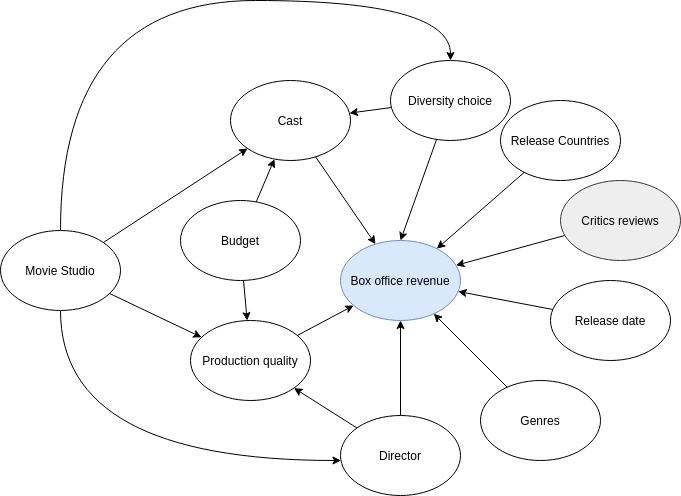

The diagram above was exported from draw.io. Its source (the exported page's mxGraphModel, read from the mxfile embedded in the PNG):
<mxGraphModel dx="1422" dy="762" grid="1" gridSize="10" guides="1" tooltips="1" connect="1" arrows="1" fold="1" page="1" pageScale="1" pageWidth="827" pageHeight="1169" math="0" shadow="0">
  <root>
    <mxCell id="0" />
    <mxCell id="1" parent="0" />
    <mxCell id="kHtcM1lQZG1e7_lS5Osk-6" style="edgeStyle=orthogonalEdgeStyle;rounded=0;orthogonalLoop=1;jettySize=auto;html=1;curved=1;" edge="1" parent="1" source="znrx_S04OAMHpFbIsXJt-1" target="znrx_S04OAMHpFbIsXJt-2">
      <mxGeometry relative="1" as="geometry">
        <Array as="points">
          <mxPoint x="90" y="630" />
        </Array>
      </mxGeometry>
    </mxCell>
    <mxCell id="kHtcM1lQZG1e7_lS5Osk-26" style="rounded=0;orthogonalLoop=1;jettySize=auto;html=1;" edge="1" parent="1" source="znrx_S04OAMHpFbIsXJt-1" target="kHtcM1lQZG1e7_lS5Osk-13">
      <mxGeometry relative="1" as="geometry" />
    </mxCell>
    <mxCell id="kHtcM1lQZG1e7_lS5Osk-32" style="edgeStyle=none;rounded=0;orthogonalLoop=1;jettySize=auto;html=1;" edge="1" parent="1" source="znrx_S04OAMHpFbIsXJt-1" target="kHtcM1lQZG1e7_lS5Osk-2">
      <mxGeometry relative="1" as="geometry" />
    </mxCell>
    <mxCell id="kHtcM1lQZG1e7_lS5Osk-33" style="edgeStyle=orthogonalEdgeStyle;curved=1;rounded=0;orthogonalLoop=1;jettySize=auto;html=1;entryX=0.5;entryY=0;entryDx=0;entryDy=0;" edge="1" parent="1" source="znrx_S04OAMHpFbIsXJt-1" target="kHtcM1lQZG1e7_lS5Osk-3">
      <mxGeometry relative="1" as="geometry">
        <Array as="points">
          <mxPoint x="90" y="170" />
          <mxPoint x="480" y="170" />
        </Array>
      </mxGeometry>
    </mxCell>
    <mxCell id="znrx_S04OAMHpFbIsXJt-1" value="Movie Studio" style="ellipse;whiteSpace=wrap;html=1;" parent="1" vertex="1">
      <mxGeometry x="30" y="400" width="120" height="80" as="geometry" />
    </mxCell>
    <mxCell id="kHtcM1lQZG1e7_lS5Osk-7" style="edgeStyle=none;rounded=0;orthogonalLoop=1;jettySize=auto;html=1;" edge="1" parent="1" source="znrx_S04OAMHpFbIsXJt-2" target="znrx_S04OAMHpFbIsXJt-3">
      <mxGeometry relative="1" as="geometry" />
    </mxCell>
    <mxCell id="kHtcM1lQZG1e7_lS5Osk-16" style="edgeStyle=none;rounded=0;orthogonalLoop=1;jettySize=auto;html=1;" edge="1" parent="1" source="znrx_S04OAMHpFbIsXJt-2" target="kHtcM1lQZG1e7_lS5Osk-13">
      <mxGeometry relative="1" as="geometry" />
    </mxCell>
    <mxCell id="znrx_S04OAMHpFbIsXJt-2" value="&lt;div&gt;Director&lt;/div&gt;" style="ellipse;whiteSpace=wrap;html=1;" parent="1" vertex="1">
      <mxGeometry x="370" y="585" width="120" height="80" as="geometry" />
    </mxCell>
    <mxCell id="znrx_S04OAMHpFbIsXJt-3" value="&lt;div&gt;Box office revenue&lt;/div&gt;" style="ellipse;whiteSpace=wrap;html=1;fillColor=#dae8fc;strokeColor=#6c8ebf;" parent="1" vertex="1">
      <mxGeometry x="370" y="410" width="120" height="80" as="geometry" />
    </mxCell>
    <mxCell id="kHtcM1lQZG1e7_lS5Osk-9" style="edgeStyle=none;rounded=0;orthogonalLoop=1;jettySize=auto;html=1;" edge="1" parent="1" source="kHtcM1lQZG1e7_lS5Osk-2" target="znrx_S04OAMHpFbIsXJt-3">
      <mxGeometry relative="1" as="geometry" />
    </mxCell>
    <mxCell id="kHtcM1lQZG1e7_lS5Osk-2" value="&lt;div&gt;Cast&lt;/div&gt;" style="ellipse;whiteSpace=wrap;html=1;" vertex="1" parent="1">
      <mxGeometry x="260" y="250" width="120" height="80" as="geometry" />
    </mxCell>
    <mxCell id="kHtcM1lQZG1e7_lS5Osk-11" style="edgeStyle=none;rounded=0;orthogonalLoop=1;jettySize=auto;html=1;" edge="1" parent="1" source="kHtcM1lQZG1e7_lS5Osk-3" target="kHtcM1lQZG1e7_lS5Osk-2">
      <mxGeometry relative="1" as="geometry" />
    </mxCell>
    <mxCell id="kHtcM1lQZG1e7_lS5Osk-12" style="edgeStyle=none;rounded=0;orthogonalLoop=1;jettySize=auto;html=1;entryX=0.5;entryY=0;entryDx=0;entryDy=0;" edge="1" parent="1" source="kHtcM1lQZG1e7_lS5Osk-3" target="znrx_S04OAMHpFbIsXJt-3">
      <mxGeometry relative="1" as="geometry" />
    </mxCell>
    <mxCell id="kHtcM1lQZG1e7_lS5Osk-3" value="Diversity choice" style="ellipse;whiteSpace=wrap;html=1;" vertex="1" parent="1">
      <mxGeometry x="420" y="230" width="120" height="80" as="geometry" />
    </mxCell>
    <mxCell id="kHtcM1lQZG1e7_lS5Osk-14" style="edgeStyle=none;rounded=0;orthogonalLoop=1;jettySize=auto;html=1;" edge="1" parent="1" source="kHtcM1lQZG1e7_lS5Osk-4" target="kHtcM1lQZG1e7_lS5Osk-13">
      <mxGeometry relative="1" as="geometry" />
    </mxCell>
    <mxCell id="kHtcM1lQZG1e7_lS5Osk-27" style="rounded=0;orthogonalLoop=1;jettySize=auto;html=1;" edge="1" parent="1" source="kHtcM1lQZG1e7_lS5Osk-4" target="kHtcM1lQZG1e7_lS5Osk-2">
      <mxGeometry relative="1" as="geometry" />
    </mxCell>
    <mxCell id="kHtcM1lQZG1e7_lS5Osk-4" value="Budget" style="ellipse;whiteSpace=wrap;html=1;" vertex="1" parent="1">
      <mxGeometry x="210" y="370" width="120" height="80" as="geometry" />
    </mxCell>
    <mxCell id="kHtcM1lQZG1e7_lS5Osk-15" style="edgeStyle=none;rounded=0;orthogonalLoop=1;jettySize=auto;html=1;" edge="1" parent="1" source="kHtcM1lQZG1e7_lS5Osk-13" target="znrx_S04OAMHpFbIsXJt-3">
      <mxGeometry relative="1" as="geometry" />
    </mxCell>
    <mxCell id="kHtcM1lQZG1e7_lS5Osk-13" value="Production quality" style="ellipse;whiteSpace=wrap;html=1;" vertex="1" parent="1">
      <mxGeometry x="220" y="490" width="120" height="80" as="geometry" />
    </mxCell>
    <mxCell id="kHtcM1lQZG1e7_lS5Osk-21" style="rounded=0;orthogonalLoop=1;jettySize=auto;html=1;" edge="1" parent="1" source="kHtcM1lQZG1e7_lS5Osk-20" target="znrx_S04OAMHpFbIsXJt-3">
      <mxGeometry relative="1" as="geometry" />
    </mxCell>
    <mxCell id="kHtcM1lQZG1e7_lS5Osk-20" value="Genres" style="ellipse;whiteSpace=wrap;html=1;" vertex="1" parent="1">
      <mxGeometry x="510" y="550" width="120" height="80" as="geometry" />
    </mxCell>
    <mxCell id="kHtcM1lQZG1e7_lS5Osk-23" style="rounded=0;orthogonalLoop=1;jettySize=auto;html=1;" edge="1" parent="1" source="kHtcM1lQZG1e7_lS5Osk-22" target="znrx_S04OAMHpFbIsXJt-3">
      <mxGeometry relative="1" as="geometry" />
    </mxCell>
    <mxCell id="kHtcM1lQZG1e7_lS5Osk-22" value="Release Countries" style="ellipse;whiteSpace=wrap;html=1;" vertex="1" parent="1">
      <mxGeometry x="530" y="270" width="120" height="80" as="geometry" />
    </mxCell>
    <mxCell id="kHtcM1lQZG1e7_lS5Osk-29" style="rounded=0;orthogonalLoop=1;jettySize=auto;html=1;" edge="1" parent="1" source="kHtcM1lQZG1e7_lS5Osk-28" target="znrx_S04OAMHpFbIsXJt-3">
      <mxGeometry relative="1" as="geometry" />
    </mxCell>
    <mxCell id="kHtcM1lQZG1e7_lS5Osk-28" value="Release date" style="ellipse;whiteSpace=wrap;html=1;" vertex="1" parent="1">
      <mxGeometry x="580" y="450" width="120" height="80" as="geometry" />
    </mxCell>
    <mxCell id="kHtcM1lQZG1e7_lS5Osk-31" style="edgeStyle=none;rounded=0;orthogonalLoop=1;jettySize=auto;html=1;" edge="1" parent="1" source="kHtcM1lQZG1e7_lS5Osk-30" target="znrx_S04OAMHpFbIsXJt-3">
      <mxGeometry relative="1" as="geometry" />
    </mxCell>
    <mxCell id="kHtcM1lQZG1e7_lS5Osk-30" value="&lt;div&gt;Critics reviews&lt;/div&gt;" style="ellipse;whiteSpace=wrap;html=1;fillColor=#eeeeee;strokeColor=#36393d;" vertex="1" parent="1">
      <mxGeometry x="590" y="350" width="120" height="80" as="geometry" />
    </mxCell>
  </root>
</mxGraphModel>